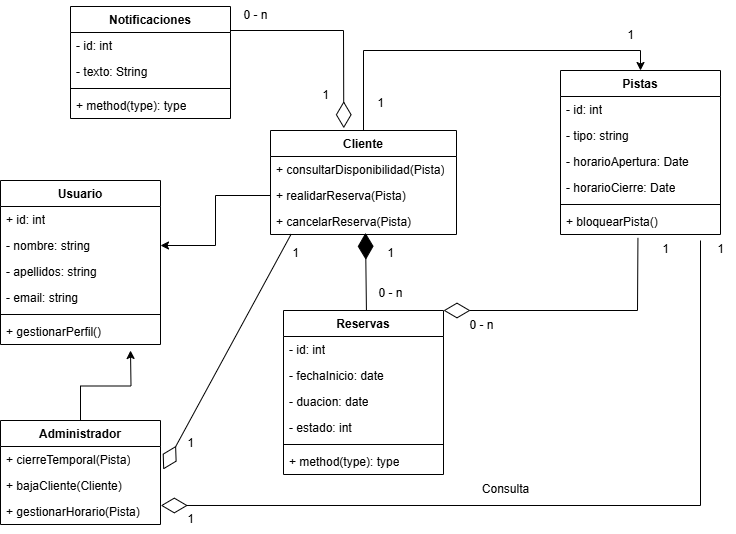

The diagram above was exported from draw.io. Its source (the exported page's mxGraphModel, read from the mxfile embedded in the PNG):
<mxGraphModel dx="1613" dy="1620" grid="1" gridSize="10" guides="1" tooltips="1" connect="1" arrows="1" fold="1" page="1" pageScale="1" pageWidth="827" pageHeight="1169" math="0" shadow="0">
  <root>
    <mxCell id="0" />
    <mxCell id="1" parent="0" />
    <mxCell id="lCCNAU_oOXx7qH9l5CWL-1" value="Usuario" style="swimlane;fontStyle=1;align=center;verticalAlign=top;childLayout=stackLayout;horizontal=1;startSize=26;horizontalStack=0;resizeParent=1;resizeParentMax=0;resizeLast=0;collapsible=1;marginBottom=0;whiteSpace=wrap;html=1;" parent="1" vertex="1">
      <mxGeometry x="-10" y="150" width="160" height="164" as="geometry" />
    </mxCell>
    <mxCell id="lCCNAU_oOXx7qH9l5CWL-2" value="+ id: int&lt;div&gt;&lt;br&gt;&lt;/div&gt;" style="text;strokeColor=none;fillColor=none;align=left;verticalAlign=top;spacingLeft=4;spacingRight=4;overflow=hidden;rotatable=0;points=[[0,0.5],[1,0.5]];portConstraint=eastwest;whiteSpace=wrap;html=1;" parent="lCCNAU_oOXx7qH9l5CWL-1" vertex="1">
      <mxGeometry y="26" width="160" height="26" as="geometry" />
    </mxCell>
    <mxCell id="lCCNAU_oOXx7qH9l5CWL-7" value="- nombre: string" style="text;strokeColor=none;fillColor=none;align=left;verticalAlign=top;spacingLeft=4;spacingRight=4;overflow=hidden;rotatable=0;points=[[0,0.5],[1,0.5]];portConstraint=eastwest;whiteSpace=wrap;html=1;" parent="lCCNAU_oOXx7qH9l5CWL-1" vertex="1">
      <mxGeometry y="52" width="160" height="26" as="geometry" />
    </mxCell>
    <mxCell id="lCCNAU_oOXx7qH9l5CWL-6" value="- apellidos: string" style="text;strokeColor=none;fillColor=none;align=left;verticalAlign=top;spacingLeft=4;spacingRight=4;overflow=hidden;rotatable=0;points=[[0,0.5],[1,0.5]];portConstraint=eastwest;whiteSpace=wrap;html=1;" parent="lCCNAU_oOXx7qH9l5CWL-1" vertex="1">
      <mxGeometry y="78" width="160" height="26" as="geometry" />
    </mxCell>
    <mxCell id="lCCNAU_oOXx7qH9l5CWL-9" value="- email: string" style="text;strokeColor=none;fillColor=none;align=left;verticalAlign=top;spacingLeft=4;spacingRight=4;overflow=hidden;rotatable=0;points=[[0,0.5],[1,0.5]];portConstraint=eastwest;whiteSpace=wrap;html=1;" parent="lCCNAU_oOXx7qH9l5CWL-1" vertex="1">
      <mxGeometry y="104" width="160" height="26" as="geometry" />
    </mxCell>
    <mxCell id="lCCNAU_oOXx7qH9l5CWL-3" value="" style="line;strokeWidth=1;fillColor=none;align=left;verticalAlign=middle;spacingTop=-1;spacingLeft=3;spacingRight=3;rotatable=0;labelPosition=right;points=[];portConstraint=eastwest;strokeColor=inherit;" parent="lCCNAU_oOXx7qH9l5CWL-1" vertex="1">
      <mxGeometry y="130" width="160" height="8" as="geometry" />
    </mxCell>
    <mxCell id="lCCNAU_oOXx7qH9l5CWL-4" value="+ gestionarPerfil()" style="text;strokeColor=none;fillColor=none;align=left;verticalAlign=top;spacingLeft=4;spacingRight=4;overflow=hidden;rotatable=0;points=[[0,0.5],[1,0.5]];portConstraint=eastwest;whiteSpace=wrap;html=1;" parent="lCCNAU_oOXx7qH9l5CWL-1" vertex="1">
      <mxGeometry y="138" width="160" height="26" as="geometry" />
    </mxCell>
    <mxCell id="lCCNAU_oOXx7qH9l5CWL-51" value="" style="edgeStyle=orthogonalEdgeStyle;rounded=0;orthogonalLoop=1;jettySize=auto;html=1;" parent="1" source="lCCNAU_oOXx7qH9l5CWL-10" edge="1">
      <mxGeometry relative="1" as="geometry">
        <mxPoint x="120" y="320" as="targetPoint" />
      </mxGeometry>
    </mxCell>
    <mxCell id="lCCNAU_oOXx7qH9l5CWL-10" value="Administrador" style="swimlane;fontStyle=1;align=center;verticalAlign=top;childLayout=stackLayout;horizontal=1;startSize=26;horizontalStack=0;resizeParent=1;resizeParentMax=0;resizeLast=0;collapsible=1;marginBottom=0;whiteSpace=wrap;html=1;" parent="1" vertex="1">
      <mxGeometry x="-10" y="390" width="160" height="104" as="geometry" />
    </mxCell>
    <mxCell id="lCCNAU_oOXx7qH9l5CWL-13" value="+ cierreTemporal(Pista)" style="text;strokeColor=none;fillColor=none;align=left;verticalAlign=top;spacingLeft=4;spacingRight=4;overflow=hidden;rotatable=0;points=[[0,0.5],[1,0.5]];portConstraint=eastwest;whiteSpace=wrap;html=1;" parent="lCCNAU_oOXx7qH9l5CWL-10" vertex="1">
      <mxGeometry y="26" width="160" height="26" as="geometry" />
    </mxCell>
    <mxCell id="lCCNAU_oOXx7qH9l5CWL-21" value="+ bajaCliente(Cliente)" style="text;strokeColor=none;fillColor=none;align=left;verticalAlign=top;spacingLeft=4;spacingRight=4;overflow=hidden;rotatable=0;points=[[0,0.5],[1,0.5]];portConstraint=eastwest;whiteSpace=wrap;html=1;" parent="lCCNAU_oOXx7qH9l5CWL-10" vertex="1">
      <mxGeometry y="52" width="160" height="26" as="geometry" />
    </mxCell>
    <mxCell id="lCCNAU_oOXx7qH9l5CWL-20" value="+ gestionarHorario(Pista)" style="text;strokeColor=none;fillColor=none;align=left;verticalAlign=top;spacingLeft=4;spacingRight=4;overflow=hidden;rotatable=0;points=[[0,0.5],[1,0.5]];portConstraint=eastwest;whiteSpace=wrap;html=1;" parent="lCCNAU_oOXx7qH9l5CWL-10" vertex="1">
      <mxGeometry y="78" width="160" height="26" as="geometry" />
    </mxCell>
    <mxCell id="lCCNAU_oOXx7qH9l5CWL-52" style="edgeStyle=orthogonalEdgeStyle;rounded=0;orthogonalLoop=1;jettySize=auto;html=1;exitX=0.5;exitY=0;exitDx=0;exitDy=0;entryX=0.5;entryY=0;entryDx=0;entryDy=0;" parent="1" source="lCCNAU_oOXx7qH9l5CWL-14" target="lCCNAU_oOXx7qH9l5CWL-26" edge="1">
      <mxGeometry relative="1" as="geometry" />
    </mxCell>
    <mxCell id="lCCNAU_oOXx7qH9l5CWL-14" value="Cliente" style="swimlane;fontStyle=1;align=center;verticalAlign=top;childLayout=stackLayout;horizontal=1;startSize=26;horizontalStack=0;resizeParent=1;resizeParentMax=0;resizeLast=0;collapsible=1;marginBottom=0;whiteSpace=wrap;html=1;" parent="1" vertex="1">
      <mxGeometry x="260" y="100" width="186" height="104" as="geometry" />
    </mxCell>
    <mxCell id="lCCNAU_oOXx7qH9l5CWL-17" value="+ consultarDisponibilidad(Pista)" style="text;strokeColor=none;fillColor=none;align=left;verticalAlign=top;spacingLeft=4;spacingRight=4;overflow=hidden;rotatable=0;points=[[0,0.5],[1,0.5]];portConstraint=eastwest;whiteSpace=wrap;html=1;" parent="lCCNAU_oOXx7qH9l5CWL-14" vertex="1">
      <mxGeometry y="26" width="186" height="26" as="geometry" />
    </mxCell>
    <mxCell id="lCCNAU_oOXx7qH9l5CWL-19" value="+ realidarReserva(Pista)" style="text;strokeColor=none;fillColor=none;align=left;verticalAlign=top;spacingLeft=4;spacingRight=4;overflow=hidden;rotatable=0;points=[[0,0.5],[1,0.5]];portConstraint=eastwest;whiteSpace=wrap;html=1;" parent="lCCNAU_oOXx7qH9l5CWL-14" vertex="1">
      <mxGeometry y="52" width="186" height="26" as="geometry" />
    </mxCell>
    <mxCell id="lCCNAU_oOXx7qH9l5CWL-18" value="+ cancelarReserva(Pista)" style="text;strokeColor=none;fillColor=none;align=left;verticalAlign=top;spacingLeft=4;spacingRight=4;overflow=hidden;rotatable=0;points=[[0,0.5],[1,0.5]];portConstraint=eastwest;whiteSpace=wrap;html=1;" parent="lCCNAU_oOXx7qH9l5CWL-14" vertex="1">
      <mxGeometry y="78" width="186" height="26" as="geometry" />
    </mxCell>
    <mxCell id="lCCNAU_oOXx7qH9l5CWL-26" value="Pistas" style="swimlane;fontStyle=1;align=center;verticalAlign=top;childLayout=stackLayout;horizontal=1;startSize=26;horizontalStack=0;resizeParent=1;resizeParentMax=0;resizeLast=0;collapsible=1;marginBottom=0;whiteSpace=wrap;html=1;" parent="1" vertex="1">
      <mxGeometry x="550" y="40" width="160" height="164" as="geometry" />
    </mxCell>
    <mxCell id="lCCNAU_oOXx7qH9l5CWL-33" value="- id: int" style="text;strokeColor=none;fillColor=none;align=left;verticalAlign=top;spacingLeft=4;spacingRight=4;overflow=hidden;rotatable=0;points=[[0,0.5],[1,0.5]];portConstraint=eastwest;whiteSpace=wrap;html=1;" parent="lCCNAU_oOXx7qH9l5CWL-26" vertex="1">
      <mxGeometry y="26" width="160" height="26" as="geometry" />
    </mxCell>
    <mxCell id="lCCNAU_oOXx7qH9l5CWL-27" value="- tipo: string" style="text;strokeColor=none;fillColor=none;align=left;verticalAlign=top;spacingLeft=4;spacingRight=4;overflow=hidden;rotatable=0;points=[[0,0.5],[1,0.5]];portConstraint=eastwest;whiteSpace=wrap;html=1;" parent="lCCNAU_oOXx7qH9l5CWL-26" vertex="1">
      <mxGeometry y="52" width="160" height="26" as="geometry" />
    </mxCell>
    <mxCell id="lCCNAU_oOXx7qH9l5CWL-31" value="- horarioApertura: Date" style="text;strokeColor=none;fillColor=none;align=left;verticalAlign=top;spacingLeft=4;spacingRight=4;overflow=hidden;rotatable=0;points=[[0,0.5],[1,0.5]];portConstraint=eastwest;whiteSpace=wrap;html=1;" parent="lCCNAU_oOXx7qH9l5CWL-26" vertex="1">
      <mxGeometry y="78" width="160" height="26" as="geometry" />
    </mxCell>
    <mxCell id="lCCNAU_oOXx7qH9l5CWL-30" value="- horarioCierre: Date" style="text;strokeColor=none;fillColor=none;align=left;verticalAlign=top;spacingLeft=4;spacingRight=4;overflow=hidden;rotatable=0;points=[[0,0.5],[1,0.5]];portConstraint=eastwest;whiteSpace=wrap;html=1;" parent="lCCNAU_oOXx7qH9l5CWL-26" vertex="1">
      <mxGeometry y="104" width="160" height="26" as="geometry" />
    </mxCell>
    <mxCell id="lCCNAU_oOXx7qH9l5CWL-28" value="" style="line;strokeWidth=1;fillColor=none;align=left;verticalAlign=middle;spacingTop=-1;spacingLeft=3;spacingRight=3;rotatable=0;labelPosition=right;points=[];portConstraint=eastwest;strokeColor=inherit;" parent="lCCNAU_oOXx7qH9l5CWL-26" vertex="1">
      <mxGeometry y="130" width="160" height="8" as="geometry" />
    </mxCell>
    <mxCell id="lCCNAU_oOXx7qH9l5CWL-29" value="+ bloquearPista()" style="text;strokeColor=none;fillColor=none;align=left;verticalAlign=top;spacingLeft=4;spacingRight=4;overflow=hidden;rotatable=0;points=[[0,0.5],[1,0.5]];portConstraint=eastwest;whiteSpace=wrap;html=1;" parent="lCCNAU_oOXx7qH9l5CWL-26" vertex="1">
      <mxGeometry y="138" width="160" height="26" as="geometry" />
    </mxCell>
    <mxCell id="lCCNAU_oOXx7qH9l5CWL-34" value="Reservas" style="swimlane;fontStyle=1;align=center;verticalAlign=top;childLayout=stackLayout;horizontal=1;startSize=26;horizontalStack=0;resizeParent=1;resizeParentMax=0;resizeLast=0;collapsible=1;marginBottom=0;whiteSpace=wrap;html=1;" parent="1" vertex="1">
      <mxGeometry x="273" y="280" width="160" height="164" as="geometry" />
    </mxCell>
    <mxCell id="lCCNAU_oOXx7qH9l5CWL-41" value="- id: int" style="text;strokeColor=none;fillColor=none;align=left;verticalAlign=top;spacingLeft=4;spacingRight=4;overflow=hidden;rotatable=0;points=[[0,0.5],[1,0.5]];portConstraint=eastwest;whiteSpace=wrap;html=1;" parent="lCCNAU_oOXx7qH9l5CWL-34" vertex="1">
      <mxGeometry y="26" width="160" height="26" as="geometry" />
    </mxCell>
    <mxCell id="lCCNAU_oOXx7qH9l5CWL-35" value="- fechaInicio: date" style="text;strokeColor=none;fillColor=none;align=left;verticalAlign=top;spacingLeft=4;spacingRight=4;overflow=hidden;rotatable=0;points=[[0,0.5],[1,0.5]];portConstraint=eastwest;whiteSpace=wrap;html=1;" parent="lCCNAU_oOXx7qH9l5CWL-34" vertex="1">
      <mxGeometry y="52" width="160" height="26" as="geometry" />
    </mxCell>
    <mxCell id="lCCNAU_oOXx7qH9l5CWL-38" value="- duacion: date" style="text;strokeColor=none;fillColor=none;align=left;verticalAlign=top;spacingLeft=4;spacingRight=4;overflow=hidden;rotatable=0;points=[[0,0.5],[1,0.5]];portConstraint=eastwest;whiteSpace=wrap;html=1;" parent="lCCNAU_oOXx7qH9l5CWL-34" vertex="1">
      <mxGeometry y="78" width="160" height="26" as="geometry" />
    </mxCell>
    <mxCell id="lCCNAU_oOXx7qH9l5CWL-40" value="- estado: int" style="text;strokeColor=none;fillColor=none;align=left;verticalAlign=top;spacingLeft=4;spacingRight=4;overflow=hidden;rotatable=0;points=[[0,0.5],[1,0.5]];portConstraint=eastwest;whiteSpace=wrap;html=1;" parent="lCCNAU_oOXx7qH9l5CWL-34" vertex="1">
      <mxGeometry y="104" width="160" height="26" as="geometry" />
    </mxCell>
    <mxCell id="lCCNAU_oOXx7qH9l5CWL-36" value="" style="line;strokeWidth=1;fillColor=none;align=left;verticalAlign=middle;spacingTop=-1;spacingLeft=3;spacingRight=3;rotatable=0;labelPosition=right;points=[];portConstraint=eastwest;strokeColor=inherit;" parent="lCCNAU_oOXx7qH9l5CWL-34" vertex="1">
      <mxGeometry y="130" width="160" height="8" as="geometry" />
    </mxCell>
    <mxCell id="lCCNAU_oOXx7qH9l5CWL-37" value="+ method(type): type" style="text;strokeColor=none;fillColor=none;align=left;verticalAlign=top;spacingLeft=4;spacingRight=4;overflow=hidden;rotatable=0;points=[[0,0.5],[1,0.5]];portConstraint=eastwest;whiteSpace=wrap;html=1;" parent="lCCNAU_oOXx7qH9l5CWL-34" vertex="1">
      <mxGeometry y="138" width="160" height="26" as="geometry" />
    </mxCell>
    <mxCell id="lCCNAU_oOXx7qH9l5CWL-43" value="Notificaciones" style="swimlane;fontStyle=1;align=center;verticalAlign=top;childLayout=stackLayout;horizontal=1;startSize=26;horizontalStack=0;resizeParent=1;resizeParentMax=0;resizeLast=0;collapsible=1;marginBottom=0;whiteSpace=wrap;html=1;" parent="1" vertex="1">
      <mxGeometry x="60" y="-24" width="160" height="112" as="geometry" />
    </mxCell>
    <mxCell id="lCCNAU_oOXx7qH9l5CWL-44" value="- id: int&amp;nbsp;" style="text;strokeColor=none;fillColor=none;align=left;verticalAlign=top;spacingLeft=4;spacingRight=4;overflow=hidden;rotatable=0;points=[[0,0.5],[1,0.5]];portConstraint=eastwest;whiteSpace=wrap;html=1;" parent="lCCNAU_oOXx7qH9l5CWL-43" vertex="1">
      <mxGeometry y="26" width="160" height="26" as="geometry" />
    </mxCell>
    <mxCell id="lCCNAU_oOXx7qH9l5CWL-48" value="- texto: String" style="text;strokeColor=none;fillColor=none;align=left;verticalAlign=top;spacingLeft=4;spacingRight=4;overflow=hidden;rotatable=0;points=[[0,0.5],[1,0.5]];portConstraint=eastwest;whiteSpace=wrap;html=1;" parent="lCCNAU_oOXx7qH9l5CWL-43" vertex="1">
      <mxGeometry y="52" width="160" height="26" as="geometry" />
    </mxCell>
    <mxCell id="lCCNAU_oOXx7qH9l5CWL-45" value="" style="line;strokeWidth=1;fillColor=none;align=left;verticalAlign=middle;spacingTop=-1;spacingLeft=3;spacingRight=3;rotatable=0;labelPosition=right;points=[];portConstraint=eastwest;strokeColor=inherit;" parent="lCCNAU_oOXx7qH9l5CWL-43" vertex="1">
      <mxGeometry y="78" width="160" height="8" as="geometry" />
    </mxCell>
    <mxCell id="lCCNAU_oOXx7qH9l5CWL-46" value="+ method(type): type" style="text;strokeColor=none;fillColor=none;align=left;verticalAlign=top;spacingLeft=4;spacingRight=4;overflow=hidden;rotatable=0;points=[[0,0.5],[1,0.5]];portConstraint=eastwest;whiteSpace=wrap;html=1;" parent="lCCNAU_oOXx7qH9l5CWL-43" vertex="1">
      <mxGeometry y="86" width="160" height="26" as="geometry" />
    </mxCell>
    <mxCell id="lCCNAU_oOXx7qH9l5CWL-50" style="edgeStyle=orthogonalEdgeStyle;rounded=0;orthogonalLoop=1;jettySize=auto;html=1;exitX=0;exitY=0.5;exitDx=0;exitDy=0;entryX=1;entryY=0.5;entryDx=0;entryDy=0;" parent="1" source="lCCNAU_oOXx7qH9l5CWL-19" target="lCCNAU_oOXx7qH9l5CWL-7" edge="1">
      <mxGeometry relative="1" as="geometry" />
    </mxCell>
    <mxCell id="lCCNAU_oOXx7qH9l5CWL-53" value="1" style="text;html=1;align=center;verticalAlign=middle;resizable=0;points=[];autosize=1;strokeColor=none;fillColor=none;" parent="1" vertex="1">
      <mxGeometry x="355" y="58" width="30" height="30" as="geometry" />
    </mxCell>
    <mxCell id="lCCNAU_oOXx7qH9l5CWL-54" value="1" style="text;html=1;align=center;verticalAlign=middle;resizable=0;points=[];autosize=1;strokeColor=none;fillColor=none;" parent="1" vertex="1">
      <mxGeometry x="605" y="-10" width="30" height="30" as="geometry" />
    </mxCell>
    <mxCell id="lCCNAU_oOXx7qH9l5CWL-56" value="" style="endArrow=diamondThin;endFill=0;endSize=24;html=1;rounded=0;entryX=0.394;entryY=-0.022;entryDx=0;entryDy=0;entryPerimeter=0;" parent="1" target="lCCNAU_oOXx7qH9l5CWL-14" edge="1">
      <mxGeometry width="160" relative="1" as="geometry">
        <mxPoint x="220" as="sourcePoint" />
        <mxPoint x="380" as="targetPoint" />
        <Array as="points">
          <mxPoint x="333" />
        </Array>
      </mxGeometry>
    </mxCell>
    <mxCell id="lCCNAU_oOXx7qH9l5CWL-57" value="" style="endArrow=diamondThin;endFill=1;endSize=24;html=1;rounded=0;exitX=0.5;exitY=0;exitDx=0;exitDy=0;entryX=0.495;entryY=0.936;entryDx=0;entryDy=0;entryPerimeter=0;" parent="1" edge="1">
      <mxGeometry width="160" relative="1" as="geometry">
        <mxPoint x="355.93" y="280" as="sourcePoint" />
        <mxPoint x="354.99999999999994" y="202.336" as="targetPoint" />
      </mxGeometry>
    </mxCell>
    <mxCell id="AfYt02v0d1F5T16-JP9L-1" value="0 - n" style="text;html=1;align=center;verticalAlign=middle;resizable=0;points=[];autosize=1;strokeColor=none;fillColor=none;" parent="1" vertex="1">
      <mxGeometry x="355" y="248" width="50" height="30" as="geometry" />
    </mxCell>
    <mxCell id="AfYt02v0d1F5T16-JP9L-2" value="1" style="text;html=1;align=center;verticalAlign=middle;resizable=0;points=[];autosize=1;strokeColor=none;fillColor=none;" parent="1" vertex="1">
      <mxGeometry x="365" y="208" width="30" height="30" as="geometry" />
    </mxCell>
    <mxCell id="AfYt02v0d1F5T16-JP9L-3" value="0 - n" style="text;html=1;align=center;verticalAlign=middle;resizable=0;points=[];autosize=1;strokeColor=none;fillColor=none;" parent="1" vertex="1">
      <mxGeometry x="220" y="-30" width="50" height="30" as="geometry" />
    </mxCell>
    <mxCell id="AfYt02v0d1F5T16-JP9L-4" value="1" style="text;html=1;align=center;verticalAlign=middle;resizable=0;points=[];autosize=1;strokeColor=none;fillColor=none;" parent="1" vertex="1">
      <mxGeometry x="300" y="50" width="30" height="30" as="geometry" />
    </mxCell>
    <mxCell id="AfYt02v0d1F5T16-JP9L-7" value="0 - n" style="text;html=1;align=center;verticalAlign=middle;resizable=0;points=[];autosize=1;strokeColor=none;fillColor=none;" parent="1" vertex="1">
      <mxGeometry x="446" y="280" width="50" height="30" as="geometry" />
    </mxCell>
    <mxCell id="AfYt02v0d1F5T16-JP9L-8" value="1" style="text;html=1;align=center;verticalAlign=middle;resizable=0;points=[];autosize=1;strokeColor=none;fillColor=none;" parent="1" vertex="1">
      <mxGeometry x="640" y="204" width="30" height="30" as="geometry" />
    </mxCell>
    <mxCell id="AfYt02v0d1F5T16-JP9L-9" value="" style="endArrow=diamondThin;endFill=0;endSize=24;html=1;rounded=0;exitX=0.484;exitY=1.131;exitDx=0;exitDy=0;exitPerimeter=0;entryX=1;entryY=0;entryDx=0;entryDy=0;" parent="1" source="lCCNAU_oOXx7qH9l5CWL-29" target="lCCNAU_oOXx7qH9l5CWL-34" edge="1">
      <mxGeometry width="160" relative="1" as="geometry">
        <mxPoint x="600" y="240" as="sourcePoint" />
        <mxPoint x="760" y="240" as="targetPoint" />
        <Array as="points">
          <mxPoint x="627" y="280" />
        </Array>
      </mxGeometry>
    </mxCell>
    <mxCell id="C0zR5gDFFnxoJK4K2iFu-1" value="" style="endArrow=diamondThin;endFill=0;endSize=24;html=1;rounded=0;exitX=0.111;exitY=0.987;exitDx=0;exitDy=0;exitPerimeter=0;entryX=1.017;entryY=0.885;entryDx=0;entryDy=0;entryPerimeter=0;" edge="1" parent="1" source="lCCNAU_oOXx7qH9l5CWL-18" target="lCCNAU_oOXx7qH9l5CWL-13">
      <mxGeometry width="160" relative="1" as="geometry">
        <mxPoint x="290" y="200" as="sourcePoint" />
        <mxPoint x="450" y="200" as="targetPoint" />
      </mxGeometry>
    </mxCell>
    <mxCell id="C0zR5gDFFnxoJK4K2iFu-2" value="1" style="text;html=1;align=center;verticalAlign=middle;resizable=0;points=[];autosize=1;strokeColor=none;fillColor=none;" vertex="1" parent="1">
      <mxGeometry x="165" y="398" width="30" height="30" as="geometry" />
    </mxCell>
    <mxCell id="C0zR5gDFFnxoJK4K2iFu-3" value="1" style="text;html=1;align=center;verticalAlign=middle;resizable=0;points=[];autosize=1;strokeColor=none;fillColor=none;" vertex="1" parent="1">
      <mxGeometry x="270" y="208" width="30" height="30" as="geometry" />
    </mxCell>
    <mxCell id="C0zR5gDFFnxoJK4K2iFu-4" value="" style="endArrow=diamondThin;endFill=0;endSize=24;html=1;rounded=0;entryX=1.002;entryY=0.269;entryDx=0;entryDy=0;entryPerimeter=0;" edge="1" parent="1" target="lCCNAU_oOXx7qH9l5CWL-20">
      <mxGeometry width="160" relative="1" as="geometry">
        <mxPoint x="690" y="210" as="sourcePoint" />
        <mxPoint x="860" y="210" as="targetPoint" />
        <Array as="points">
          <mxPoint x="690" y="475" />
        </Array>
      </mxGeometry>
    </mxCell>
    <mxCell id="C0zR5gDFFnxoJK4K2iFu-5" value="Consulta" style="text;html=1;align=center;verticalAlign=middle;resizable=0;points=[];autosize=1;strokeColor=none;fillColor=none;" vertex="1" parent="1">
      <mxGeometry x="460" y="444" width="70" height="30" as="geometry" />
    </mxCell>
    <mxCell id="C0zR5gDFFnxoJK4K2iFu-6" value="1" style="text;html=1;align=center;verticalAlign=middle;resizable=0;points=[];autosize=1;strokeColor=none;fillColor=none;" vertex="1" parent="1">
      <mxGeometry x="165" y="474" width="30" height="30" as="geometry" />
    </mxCell>
    <mxCell id="C0zR5gDFFnxoJK4K2iFu-8" value="1" style="text;html=1;align=center;verticalAlign=middle;resizable=0;points=[];autosize=1;strokeColor=none;fillColor=none;" vertex="1" parent="1">
      <mxGeometry x="695" y="204" width="30" height="30" as="geometry" />
    </mxCell>
  </root>
</mxGraphModel>